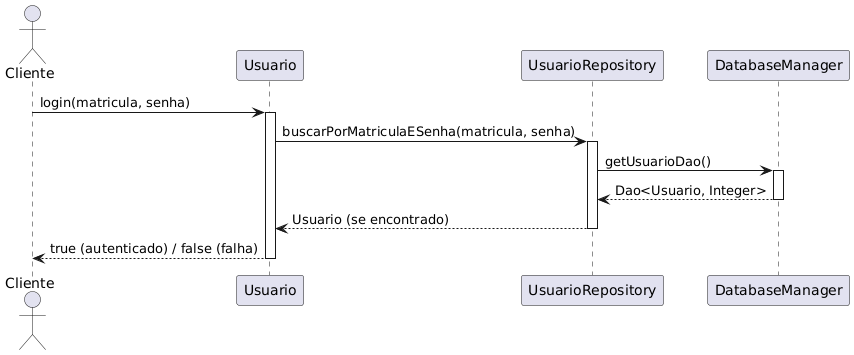

The diagram above was rendered by PlantUML. Its source (embedded in the PNG):
@startuml
actor Cliente

participant "Usuario" as User
participant "UsuarioRepository" as UsrRepo
participant "DatabaseManager" as DBMgr

Cliente -> User: login(matricula, senha)
activate User
User -> UsrRepo: buscarPorMatriculaESenha(matricula, senha)
activate UsrRepo
UsrRepo -> DBMgr: getUsuarioDao()
activate DBMgr
DBMgr --> UsrRepo: Dao<Usuario, Integer>
deactivate DBMgr
UsrRepo --> User: Usuario (se encontrado)
deactivate UsrRepo
User --> Cliente: true (autenticado) / false (falha)
deactivate User
@enduml